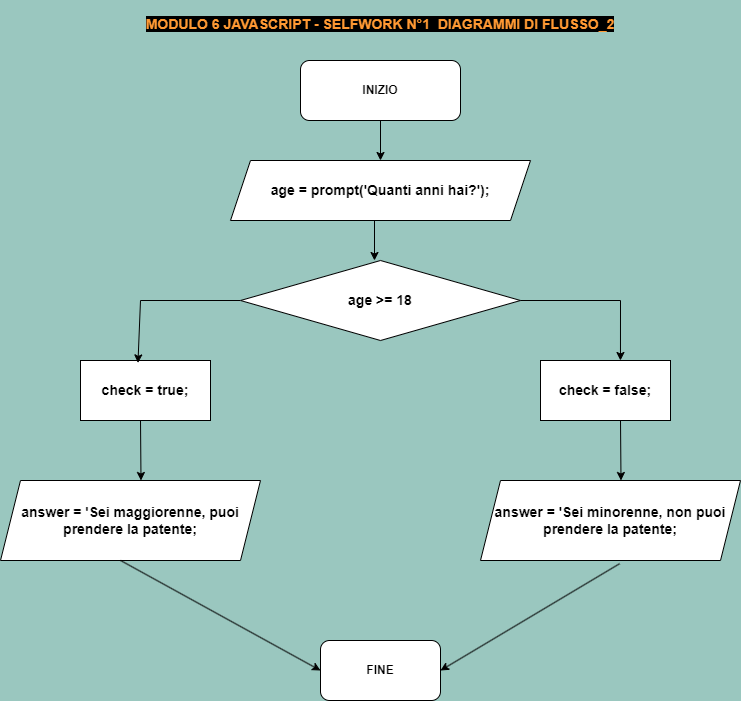

The diagram above was exported from draw.io. Its source (the exported page's mxGraphModel, read from the mxfile embedded in the PNG):
<mxGraphModel dx="894" dy="894" grid="1" gridSize="20" guides="1" tooltips="1" connect="1" arrows="1" fold="1" page="1" pageScale="1" pageWidth="827" pageHeight="1169" background="#9AC7BF" math="0" shadow="0">
  <root>
    <mxCell id="0" />
    <mxCell id="1" parent="0" />
    <mxCell id="3_Hb4nLGMfOWND4Ek8r9-1" value="&lt;h1 style=&quot;margin-top: 0px;&quot;&gt;&lt;font style=&quot;font-size: 14px;&quot; color=&quot;#ff9933&quot;&gt;&lt;span style=&quot;background-color: rgb(0, 0, 0);&quot;&gt;MODULO 6 JAVASCRIPT - SELFWORK N°1&amp;nbsp; DIAGRAMMI DI FLUSSO_2&lt;/span&gt;&lt;/font&gt;&lt;/h1&gt;" style="text;html=1;whiteSpace=wrap;overflow=hidden;rounded=0;align=center;" parent="1" vertex="1">
      <mxGeometry x="180" width="480" height="40" as="geometry" />
    </mxCell>
    <mxCell id="3_Hb4nLGMfOWND4Ek8r9-2" value="INIZIO" style="rounded=1;whiteSpace=wrap;html=1;fontStyle=1;gradientColor=none;align=center;" parent="1" vertex="1">
      <mxGeometry x="340" y="60" width="160" height="60" as="geometry" />
    </mxCell>
    <mxCell id="3_Hb4nLGMfOWND4Ek8r9-3" value="FINE" style="rounded=1;whiteSpace=wrap;html=1;fontStyle=1;gradientColor=none;align=center;" parent="1" vertex="1">
      <mxGeometry x="360" y="640" width="120" height="60" as="geometry" />
    </mxCell>
    <mxCell id="3_Hb4nLGMfOWND4Ek8r9-4" value="" style="endArrow=classic;html=1;rounded=0;exitX=0.5;exitY=1;exitDx=0;exitDy=0;strokeColor=#000000;entryX=0.5;entryY=0;entryDx=0;entryDy=0;align=center;" parent="1" source="3_Hb4nLGMfOWND4Ek8r9-2" target="3_Hb4nLGMfOWND4Ek8r9-5" edge="1">
      <mxGeometry width="50" height="50" relative="1" as="geometry">
        <mxPoint x="540" y="410" as="sourcePoint" />
        <mxPoint x="400" y="200" as="targetPoint" />
      </mxGeometry>
    </mxCell>
    <mxCell id="3_Hb4nLGMfOWND4Ek8r9-5" value="&lt;font style=&quot;font-size: 14px;&quot;&gt;age = prompt('Quanti anni hai?');&lt;/font&gt;" style="shape=parallelogram;perimeter=parallelogramPerimeter;whiteSpace=wrap;html=1;fixedSize=1;fontStyle=1;align=center;" parent="1" vertex="1">
      <mxGeometry x="270" y="160" width="300" height="60" as="geometry" />
    </mxCell>
    <mxCell id="3_Hb4nLGMfOWND4Ek8r9-6" value="" style="endArrow=classic;html=1;rounded=0;exitX=0.5;exitY=1;exitDx=0;exitDy=0;strokeColor=#000000;align=center;" parent="1" edge="1">
      <mxGeometry width="50" height="50" relative="1" as="geometry">
        <mxPoint x="414" y="220" as="sourcePoint" />
        <mxPoint x="414" y="260" as="targetPoint" />
      </mxGeometry>
    </mxCell>
    <mxCell id="3_Hb4nLGMfOWND4Ek8r9-8" value="check = true;" style="rounded=0;whiteSpace=wrap;html=1;fontStyle=1;align=center;fontSize=14;" parent="1" vertex="1">
      <mxGeometry x="120" y="360" width="130" height="60" as="geometry" />
    </mxCell>
    <mxCell id="3_Hb4nLGMfOWND4Ek8r9-9" value="answer = 'Sei maggiorenne, puoi prendere la patente;" style="shape=parallelogram;perimeter=parallelogramPerimeter;whiteSpace=wrap;html=1;fixedSize=1;fontStyle=1;align=center;fontSize=14;" parent="1" vertex="1">
      <mxGeometry x="40" y="480" width="260" height="80" as="geometry" />
    </mxCell>
    <mxCell id="3_Hb4nLGMfOWND4Ek8r9-10" value="" style="endArrow=classic;html=1;rounded=0;exitX=0.5;exitY=1;exitDx=0;exitDy=0;strokeColor=#000000;entryX=0.442;entryY=0.04;entryDx=0;entryDy=0;align=center;entryPerimeter=0;" parent="1" target="3_Hb4nLGMfOWND4Ek8r9-8" edge="1">
      <mxGeometry width="50" height="50" relative="1" as="geometry">
        <mxPoint x="280" y="300" as="sourcePoint" />
        <mxPoint x="280.5" y="360" as="targetPoint" />
        <Array as="points">
          <mxPoint x="180" y="300" />
        </Array>
      </mxGeometry>
    </mxCell>
    <mxCell id="3_Hb4nLGMfOWND4Ek8r9-11" value="" style="endArrow=classic;html=1;rounded=0;exitX=0.5;exitY=1;exitDx=0;exitDy=0;strokeColor=#000000;entryX=0.5;entryY=0;entryDx=0;entryDy=0;align=center;" parent="1" edge="1">
      <mxGeometry width="50" height="50" relative="1" as="geometry">
        <mxPoint x="180" y="420" as="sourcePoint" />
        <mxPoint x="180.5" y="480" as="targetPoint" />
      </mxGeometry>
    </mxCell>
    <mxCell id="3bmbHQG_SrfutyMP6L-5-1" value="&lt;b&gt;age &amp;gt;= 18&lt;/b&gt;" style="rhombus;whiteSpace=wrap;html=1;fontSize=14;align=center;" parent="1" vertex="1">
      <mxGeometry x="280" y="260" width="280" height="80" as="geometry" />
    </mxCell>
    <mxCell id="3bmbHQG_SrfutyMP6L-5-2" value="check = false;" style="rounded=0;whiteSpace=wrap;html=1;fontStyle=1;align=center;fontSize=14;" parent="1" vertex="1">
      <mxGeometry x="580" y="360" width="130" height="60" as="geometry" />
    </mxCell>
    <mxCell id="3bmbHQG_SrfutyMP6L-5-3" value="" style="endArrow=classic;html=1;rounded=0;exitX=0.462;exitY=1;exitDx=0;exitDy=0;strokeColor=#000000;entryX=0;entryY=0.5;entryDx=0;entryDy=0;align=center;exitPerimeter=0;" parent="1" source="3_Hb4nLGMfOWND4Ek8r9-9" target="3_Hb4nLGMfOWND4Ek8r9-3" edge="1">
      <mxGeometry width="50" height="50" relative="1" as="geometry">
        <mxPoint x="220" y="620" as="sourcePoint" />
        <mxPoint x="220.5" y="680" as="targetPoint" />
      </mxGeometry>
    </mxCell>
    <mxCell id="3bmbHQG_SrfutyMP6L-5-4" value="" style="endArrow=classic;html=1;rounded=0;exitX=1;exitY=0.5;exitDx=0;exitDy=0;strokeColor=#000000;entryX=0.615;entryY=0;entryDx=0;entryDy=0;align=center;entryPerimeter=0;" parent="1" source="3bmbHQG_SrfutyMP6L-5-1" target="3bmbHQG_SrfutyMP6L-5-2" edge="1">
      <mxGeometry width="50" height="50" relative="1" as="geometry">
        <mxPoint x="570" y="360" as="sourcePoint" />
        <mxPoint x="713" y="298" as="targetPoint" />
        <Array as="points">
          <mxPoint x="660" y="300" />
        </Array>
      </mxGeometry>
    </mxCell>
    <mxCell id="3bmbHQG_SrfutyMP6L-5-5" value="" style="endArrow=classic;html=1;rounded=0;exitX=0.5;exitY=1;exitDx=0;exitDy=0;strokeColor=#000000;entryX=0.5;entryY=0;entryDx=0;entryDy=0;align=center;" parent="1" edge="1">
      <mxGeometry width="50" height="50" relative="1" as="geometry">
        <mxPoint x="660" y="420" as="sourcePoint" />
        <mxPoint x="660.5" y="480" as="targetPoint" />
      </mxGeometry>
    </mxCell>
    <mxCell id="3bmbHQG_SrfutyMP6L-5-6" value="answer = 'Sei minorenne, non puoi prendere la patente;" style="shape=parallelogram;perimeter=parallelogramPerimeter;whiteSpace=wrap;html=1;fixedSize=1;fontStyle=1;align=center;fontSize=14;" parent="1" vertex="1">
      <mxGeometry x="520" y="480" width="260" height="80" as="geometry" />
    </mxCell>
    <mxCell id="3bmbHQG_SrfutyMP6L-5-7" value="" style="endArrow=classic;html=1;rounded=0;exitX=0.535;exitY=1.04;exitDx=0;exitDy=0;strokeColor=#000000;entryX=1;entryY=0.5;entryDx=0;entryDy=0;align=center;exitPerimeter=0;" parent="1" source="3bmbHQG_SrfutyMP6L-5-6" target="3_Hb4nLGMfOWND4Ek8r9-3" edge="1">
      <mxGeometry width="50" height="50" relative="1" as="geometry">
        <mxPoint x="620" y="620" as="sourcePoint" />
        <mxPoint x="820" y="730" as="targetPoint" />
      </mxGeometry>
    </mxCell>
  </root>
</mxGraphModel>